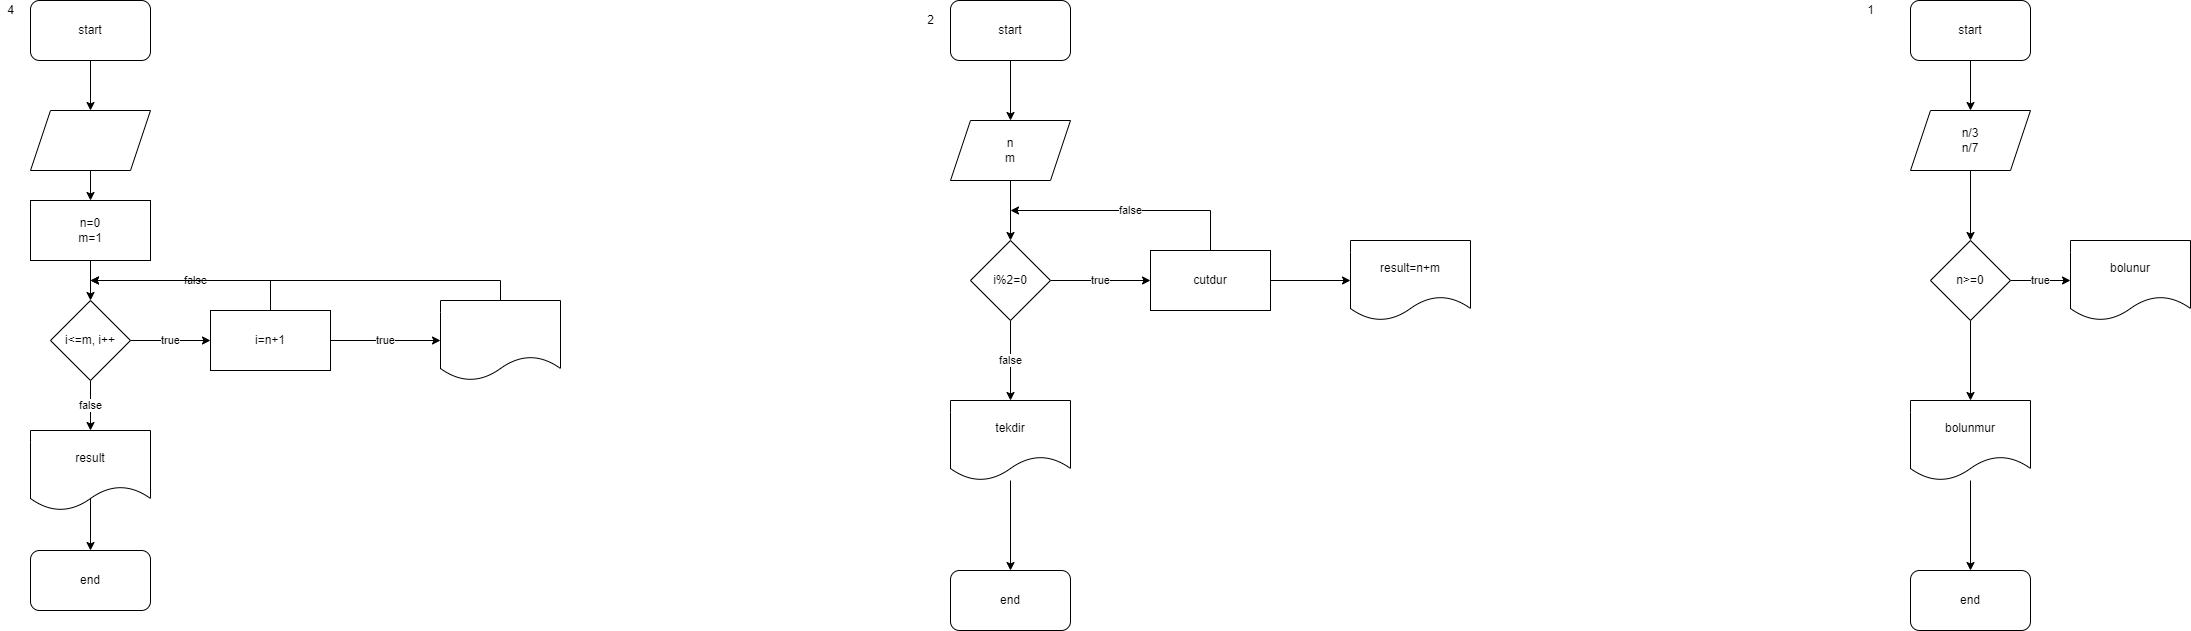

The diagram above was exported from draw.io. Its source (the exported page's mxGraphModel, read from the mxfile embedded in the PNG):
<mxGraphModel dx="907" dy="507" grid="1" gridSize="10" guides="1" tooltips="1" connect="1" arrows="1" fold="1" page="1" pageScale="1" pageWidth="850" pageHeight="1100" math="0" shadow="0">
  <root>
    <mxCell id="0" />
    <mxCell id="1" parent="0" />
    <mxCell id="Eapwh3WVm1iRRi3bSvJv-3" style="edgeStyle=orthogonalEdgeStyle;rounded=0;orthogonalLoop=1;jettySize=auto;html=1;entryX=0.5;entryY=0;entryDx=0;entryDy=0;" edge="1" parent="1" source="Eapwh3WVm1iRRi3bSvJv-1" target="Eapwh3WVm1iRRi3bSvJv-2">
      <mxGeometry relative="1" as="geometry" />
    </mxCell>
    <mxCell id="Eapwh3WVm1iRRi3bSvJv-1" value="start" style="rounded=1;whiteSpace=wrap;html=1;" vertex="1" parent="1">
      <mxGeometry x="160" y="40" width="120" height="60" as="geometry" />
    </mxCell>
    <mxCell id="Eapwh3WVm1iRRi3bSvJv-5" style="edgeStyle=orthogonalEdgeStyle;rounded=0;orthogonalLoop=1;jettySize=auto;html=1;entryX=0.5;entryY=0;entryDx=0;entryDy=0;" edge="1" parent="1" source="Eapwh3WVm1iRRi3bSvJv-2" target="Eapwh3WVm1iRRi3bSvJv-4">
      <mxGeometry relative="1" as="geometry" />
    </mxCell>
    <mxCell id="Eapwh3WVm1iRRi3bSvJv-2" value="" style="shape=parallelogram;perimeter=parallelogramPerimeter;whiteSpace=wrap;html=1;fixedSize=1;" vertex="1" parent="1">
      <mxGeometry x="160" y="150" width="120" height="60" as="geometry" />
    </mxCell>
    <mxCell id="Eapwh3WVm1iRRi3bSvJv-7" style="edgeStyle=orthogonalEdgeStyle;rounded=0;orthogonalLoop=1;jettySize=auto;html=1;entryX=0.5;entryY=0;entryDx=0;entryDy=0;" edge="1" parent="1" source="Eapwh3WVm1iRRi3bSvJv-4" target="Eapwh3WVm1iRRi3bSvJv-6">
      <mxGeometry relative="1" as="geometry" />
    </mxCell>
    <mxCell id="Eapwh3WVm1iRRi3bSvJv-4" value="n=0&lt;br&gt;m=1" style="rounded=0;whiteSpace=wrap;html=1;" vertex="1" parent="1">
      <mxGeometry x="160" y="240" width="120" height="60" as="geometry" />
    </mxCell>
    <mxCell id="Eapwh3WVm1iRRi3bSvJv-9" value="true" style="edgeStyle=orthogonalEdgeStyle;rounded=0;orthogonalLoop=1;jettySize=auto;html=1;entryX=0;entryY=0.5;entryDx=0;entryDy=0;" edge="1" parent="1" source="Eapwh3WVm1iRRi3bSvJv-6" target="Eapwh3WVm1iRRi3bSvJv-8">
      <mxGeometry relative="1" as="geometry" />
    </mxCell>
    <mxCell id="Eapwh3WVm1iRRi3bSvJv-12" value="false" style="edgeStyle=orthogonalEdgeStyle;rounded=0;orthogonalLoop=1;jettySize=auto;html=1;entryX=0.5;entryY=0;entryDx=0;entryDy=0;" edge="1" parent="1" source="Eapwh3WVm1iRRi3bSvJv-6">
      <mxGeometry relative="1" as="geometry">
        <mxPoint x="220" y="470" as="targetPoint" />
      </mxGeometry>
    </mxCell>
    <mxCell id="Eapwh3WVm1iRRi3bSvJv-6" value="i&amp;lt;=m, i++" style="rhombus;whiteSpace=wrap;html=1;" vertex="1" parent="1">
      <mxGeometry x="180" y="340" width="80" height="80" as="geometry" />
    </mxCell>
    <mxCell id="Eapwh3WVm1iRRi3bSvJv-10" value="false" style="edgeStyle=orthogonalEdgeStyle;rounded=0;orthogonalLoop=1;jettySize=auto;html=1;" edge="1" parent="1" source="Eapwh3WVm1iRRi3bSvJv-8">
      <mxGeometry relative="1" as="geometry">
        <mxPoint x="220" y="320" as="targetPoint" />
        <Array as="points">
          <mxPoint x="400" y="320" />
        </Array>
      </mxGeometry>
    </mxCell>
    <mxCell id="Eapwh3WVm1iRRi3bSvJv-30" value="true" style="edgeStyle=orthogonalEdgeStyle;rounded=0;orthogonalLoop=1;jettySize=auto;html=1;entryX=0;entryY=0.5;entryDx=0;entryDy=0;" edge="1" parent="1" source="Eapwh3WVm1iRRi3bSvJv-8" target="Eapwh3WVm1iRRi3bSvJv-29">
      <mxGeometry relative="1" as="geometry" />
    </mxCell>
    <mxCell id="Eapwh3WVm1iRRi3bSvJv-8" value="i=n+1" style="rounded=0;whiteSpace=wrap;html=1;" vertex="1" parent="1">
      <mxGeometry x="340" y="350" width="120" height="60" as="geometry" />
    </mxCell>
    <mxCell id="Eapwh3WVm1iRRi3bSvJv-15" style="edgeStyle=orthogonalEdgeStyle;rounded=0;orthogonalLoop=1;jettySize=auto;html=1;entryX=0.5;entryY=0;entryDx=0;entryDy=0;" edge="1" parent="1" target="Eapwh3WVm1iRRi3bSvJv-14">
      <mxGeometry relative="1" as="geometry">
        <mxPoint x="220" y="530" as="sourcePoint" />
      </mxGeometry>
    </mxCell>
    <mxCell id="Eapwh3WVm1iRRi3bSvJv-14" value="end&lt;br&gt;" style="rounded=1;whiteSpace=wrap;html=1;" vertex="1" parent="1">
      <mxGeometry x="160" y="590" width="120" height="60" as="geometry" />
    </mxCell>
    <mxCell id="Eapwh3WVm1iRRi3bSvJv-28" value="result" style="shape=document;whiteSpace=wrap;html=1;boundedLbl=1;" vertex="1" parent="1">
      <mxGeometry x="160" y="470" width="120" height="80" as="geometry" />
    </mxCell>
    <mxCell id="Eapwh3WVm1iRRi3bSvJv-42" style="edgeStyle=orthogonalEdgeStyle;rounded=0;orthogonalLoop=1;jettySize=auto;html=1;" edge="1" parent="1" source="Eapwh3WVm1iRRi3bSvJv-29">
      <mxGeometry relative="1" as="geometry">
        <mxPoint x="220" y="320" as="targetPoint" />
        <Array as="points">
          <mxPoint x="630" y="320" />
        </Array>
      </mxGeometry>
    </mxCell>
    <mxCell id="Eapwh3WVm1iRRi3bSvJv-29" value="" style="shape=document;whiteSpace=wrap;html=1;boundedLbl=1;" vertex="1" parent="1">
      <mxGeometry x="570" y="340" width="120" height="80" as="geometry" />
    </mxCell>
    <mxCell id="Eapwh3WVm1iRRi3bSvJv-44" style="edgeStyle=orthogonalEdgeStyle;rounded=0;orthogonalLoop=1;jettySize=auto;html=1;" edge="1" parent="1" source="Eapwh3WVm1iRRi3bSvJv-43">
      <mxGeometry relative="1" as="geometry">
        <mxPoint x="1140" y="160" as="targetPoint" />
      </mxGeometry>
    </mxCell>
    <mxCell id="Eapwh3WVm1iRRi3bSvJv-43" value="start" style="rounded=1;whiteSpace=wrap;html=1;" vertex="1" parent="1">
      <mxGeometry x="1080" y="40" width="120" height="60" as="geometry" />
    </mxCell>
    <mxCell id="Eapwh3WVm1iRRi3bSvJv-47" style="edgeStyle=orthogonalEdgeStyle;rounded=0;orthogonalLoop=1;jettySize=auto;html=1;entryX=0.5;entryY=0;entryDx=0;entryDy=0;" edge="1" parent="1" source="Eapwh3WVm1iRRi3bSvJv-45" target="Eapwh3WVm1iRRi3bSvJv-46">
      <mxGeometry relative="1" as="geometry" />
    </mxCell>
    <mxCell id="Eapwh3WVm1iRRi3bSvJv-45" value="n&lt;br&gt;m" style="shape=parallelogram;perimeter=parallelogramPerimeter;whiteSpace=wrap;html=1;fixedSize=1;" vertex="1" parent="1">
      <mxGeometry x="1080" y="160" width="120" height="60" as="geometry" />
    </mxCell>
    <mxCell id="Eapwh3WVm1iRRi3bSvJv-49" value="true" style="edgeStyle=orthogonalEdgeStyle;rounded=0;orthogonalLoop=1;jettySize=auto;html=1;entryX=0;entryY=0.5;entryDx=0;entryDy=0;" edge="1" parent="1" source="Eapwh3WVm1iRRi3bSvJv-46" target="Eapwh3WVm1iRRi3bSvJv-48">
      <mxGeometry relative="1" as="geometry" />
    </mxCell>
    <mxCell id="Eapwh3WVm1iRRi3bSvJv-54" value="false" style="edgeStyle=orthogonalEdgeStyle;rounded=0;orthogonalLoop=1;jettySize=auto;html=1;" edge="1" parent="1" source="Eapwh3WVm1iRRi3bSvJv-46" target="Eapwh3WVm1iRRi3bSvJv-53">
      <mxGeometry relative="1" as="geometry" />
    </mxCell>
    <mxCell id="Eapwh3WVm1iRRi3bSvJv-46" value="i%2=0" style="rhombus;whiteSpace=wrap;html=1;" vertex="1" parent="1">
      <mxGeometry x="1100" y="280" width="80" height="80" as="geometry" />
    </mxCell>
    <mxCell id="Eapwh3WVm1iRRi3bSvJv-51" value="" style="edgeStyle=orthogonalEdgeStyle;rounded=0;orthogonalLoop=1;jettySize=auto;html=1;" edge="1" parent="1" source="Eapwh3WVm1iRRi3bSvJv-48" target="Eapwh3WVm1iRRi3bSvJv-50">
      <mxGeometry relative="1" as="geometry" />
    </mxCell>
    <mxCell id="Eapwh3WVm1iRRi3bSvJv-52" value="false" style="edgeStyle=orthogonalEdgeStyle;rounded=0;orthogonalLoop=1;jettySize=auto;html=1;" edge="1" parent="1" source="Eapwh3WVm1iRRi3bSvJv-48">
      <mxGeometry relative="1" as="geometry">
        <mxPoint x="1140" y="250" as="targetPoint" />
        <Array as="points">
          <mxPoint x="1340" y="250" />
        </Array>
      </mxGeometry>
    </mxCell>
    <mxCell id="Eapwh3WVm1iRRi3bSvJv-48" value="cutdur" style="rounded=0;whiteSpace=wrap;html=1;" vertex="1" parent="1">
      <mxGeometry x="1280" y="290" width="120" height="60" as="geometry" />
    </mxCell>
    <mxCell id="Eapwh3WVm1iRRi3bSvJv-50" value="result=n+m" style="shape=document;whiteSpace=wrap;html=1;boundedLbl=1;rounded=0;" vertex="1" parent="1">
      <mxGeometry x="1480" y="280" width="120" height="80" as="geometry" />
    </mxCell>
    <mxCell id="Eapwh3WVm1iRRi3bSvJv-56" value="" style="edgeStyle=orthogonalEdgeStyle;rounded=0;orthogonalLoop=1;jettySize=auto;html=1;" edge="1" parent="1" source="Eapwh3WVm1iRRi3bSvJv-53" target="Eapwh3WVm1iRRi3bSvJv-55">
      <mxGeometry relative="1" as="geometry" />
    </mxCell>
    <mxCell id="Eapwh3WVm1iRRi3bSvJv-53" value="tekdir" style="shape=document;whiteSpace=wrap;html=1;boundedLbl=1;" vertex="1" parent="1">
      <mxGeometry x="1080" y="440" width="120" height="80" as="geometry" />
    </mxCell>
    <mxCell id="Eapwh3WVm1iRRi3bSvJv-55" value="end" style="rounded=1;whiteSpace=wrap;html=1;" vertex="1" parent="1">
      <mxGeometry x="1080" y="610" width="120" height="60" as="geometry" />
    </mxCell>
    <mxCell id="Eapwh3WVm1iRRi3bSvJv-62" style="edgeStyle=orthogonalEdgeStyle;rounded=0;orthogonalLoop=1;jettySize=auto;html=1;entryX=0.5;entryY=0;entryDx=0;entryDy=0;" edge="1" parent="1" source="Eapwh3WVm1iRRi3bSvJv-57" target="Eapwh3WVm1iRRi3bSvJv-58">
      <mxGeometry relative="1" as="geometry" />
    </mxCell>
    <mxCell id="Eapwh3WVm1iRRi3bSvJv-57" value="start" style="rounded=1;whiteSpace=wrap;html=1;" vertex="1" parent="1">
      <mxGeometry x="2040" y="40" width="120" height="60" as="geometry" />
    </mxCell>
    <mxCell id="Eapwh3WVm1iRRi3bSvJv-63" style="edgeStyle=orthogonalEdgeStyle;rounded=0;orthogonalLoop=1;jettySize=auto;html=1;" edge="1" parent="1" source="Eapwh3WVm1iRRi3bSvJv-58">
      <mxGeometry relative="1" as="geometry">
        <mxPoint x="2100.0000000000005" y="280" as="targetPoint" />
      </mxGeometry>
    </mxCell>
    <mxCell id="Eapwh3WVm1iRRi3bSvJv-58" value="n/3&lt;br&gt;n/7" style="shape=parallelogram;perimeter=parallelogramPerimeter;whiteSpace=wrap;html=1;fixedSize=1;" vertex="1" parent="1">
      <mxGeometry x="2040" y="150" width="120" height="60" as="geometry" />
    </mxCell>
    <mxCell id="Eapwh3WVm1iRRi3bSvJv-59" value="2" style="text;html=1;align=center;verticalAlign=middle;resizable=0;points=[];autosize=1;strokeColor=none;fillColor=none;" vertex="1" parent="1">
      <mxGeometry x="1050" y="50" width="20" height="20" as="geometry" />
    </mxCell>
    <mxCell id="Eapwh3WVm1iRRi3bSvJv-60" value="4" style="text;html=1;align=center;verticalAlign=middle;resizable=0;points=[];autosize=1;strokeColor=none;fillColor=none;" vertex="1" parent="1">
      <mxGeometry x="130" y="40" width="20" height="20" as="geometry" />
    </mxCell>
    <mxCell id="Eapwh3WVm1iRRi3bSvJv-61" value="1" style="text;html=1;align=center;verticalAlign=middle;resizable=0;points=[];autosize=1;strokeColor=none;fillColor=none;" vertex="1" parent="1">
      <mxGeometry x="1990" y="40" width="20" height="20" as="geometry" />
    </mxCell>
    <mxCell id="Eapwh3WVm1iRRi3bSvJv-66" value="true" style="edgeStyle=orthogonalEdgeStyle;rounded=0;orthogonalLoop=1;jettySize=auto;html=1;" edge="1" parent="1" source="Eapwh3WVm1iRRi3bSvJv-64" target="Eapwh3WVm1iRRi3bSvJv-65">
      <mxGeometry relative="1" as="geometry" />
    </mxCell>
    <mxCell id="Eapwh3WVm1iRRi3bSvJv-68" value="" style="edgeStyle=orthogonalEdgeStyle;rounded=0;orthogonalLoop=1;jettySize=auto;html=1;" edge="1" parent="1" source="Eapwh3WVm1iRRi3bSvJv-64" target="Eapwh3WVm1iRRi3bSvJv-67">
      <mxGeometry relative="1" as="geometry" />
    </mxCell>
    <mxCell id="Eapwh3WVm1iRRi3bSvJv-64" value="n&amp;gt;=0" style="rhombus;whiteSpace=wrap;html=1;" vertex="1" parent="1">
      <mxGeometry x="2060" y="280" width="80" height="80" as="geometry" />
    </mxCell>
    <mxCell id="Eapwh3WVm1iRRi3bSvJv-65" value="bolunur" style="shape=document;whiteSpace=wrap;html=1;boundedLbl=1;" vertex="1" parent="1">
      <mxGeometry x="2200" y="280" width="120" height="80" as="geometry" />
    </mxCell>
    <mxCell id="Eapwh3WVm1iRRi3bSvJv-70" value="" style="edgeStyle=orthogonalEdgeStyle;rounded=0;orthogonalLoop=1;jettySize=auto;html=1;" edge="1" parent="1" source="Eapwh3WVm1iRRi3bSvJv-67" target="Eapwh3WVm1iRRi3bSvJv-69">
      <mxGeometry relative="1" as="geometry" />
    </mxCell>
    <mxCell id="Eapwh3WVm1iRRi3bSvJv-67" value="bolunmur&lt;br&gt;" style="shape=document;whiteSpace=wrap;html=1;boundedLbl=1;" vertex="1" parent="1">
      <mxGeometry x="2040" y="440" width="120" height="80" as="geometry" />
    </mxCell>
    <mxCell id="Eapwh3WVm1iRRi3bSvJv-69" value="end" style="rounded=1;whiteSpace=wrap;html=1;" vertex="1" parent="1">
      <mxGeometry x="2040" y="610" width="120" height="60" as="geometry" />
    </mxCell>
  </root>
</mxGraphModel>